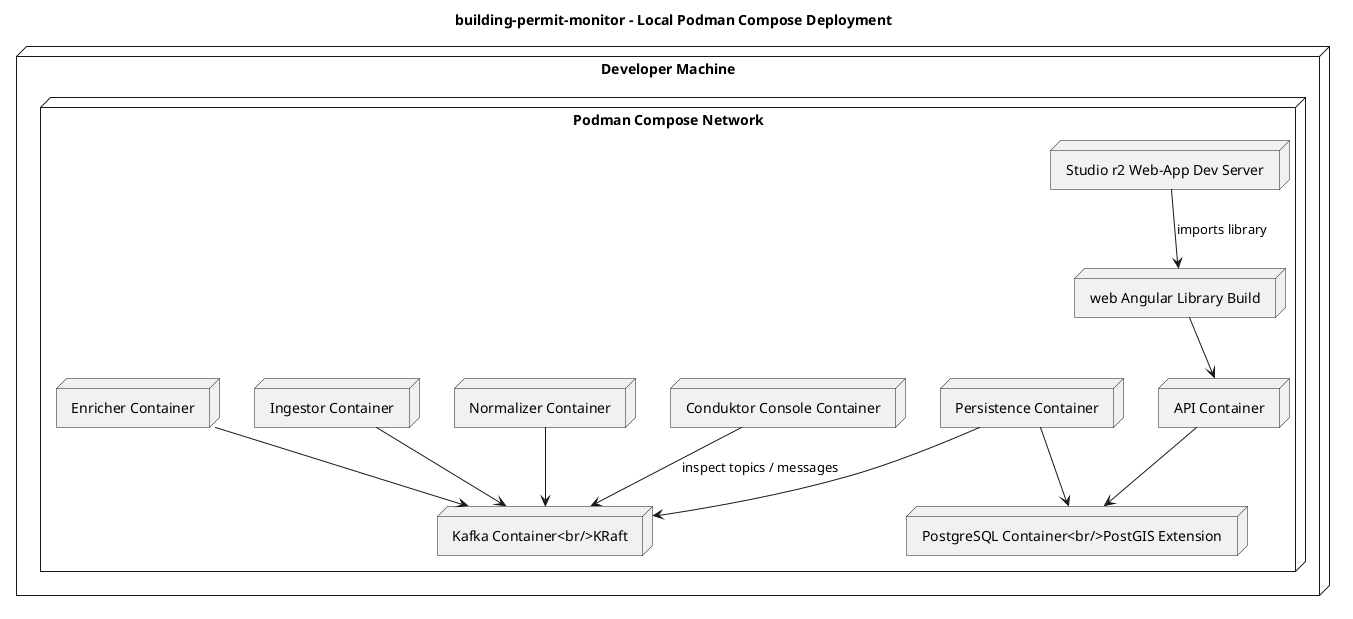

The diagram above was rendered by PlantUML. Its source (embedded in the PNG):
@startuml
title building-permit-monitor - Local Podman Compose Deployment

skinparam nodeStyle rectangle
skinparam shadowing false

node "Developer Machine" {
  node "Podman Compose Network" {
    node "Kafka Container<br/>KRaft" as kafka
    node "PostgreSQL Container<br/>PostGIS Extension" as postgres
    node "Ingestor Container" as ingestor
    node "Normalizer Container" as normalizer
    node "Enricher Container" as enricher
    node "Persistence Container" as persistence
    node "API Container" as api
    node "Studio r2 Web-App Dev Server" as host
    node "web Angular Library Build" as web
    node "Conduktor Console Container" as conduktor
  }
}

conduktor --> kafka : inspect topics / messages
ingestor --> kafka
normalizer --> kafka
enricher --> kafka
persistence --> kafka
persistence --> postgres
api --> postgres
host --> web : imports library
web --> api

@enduml